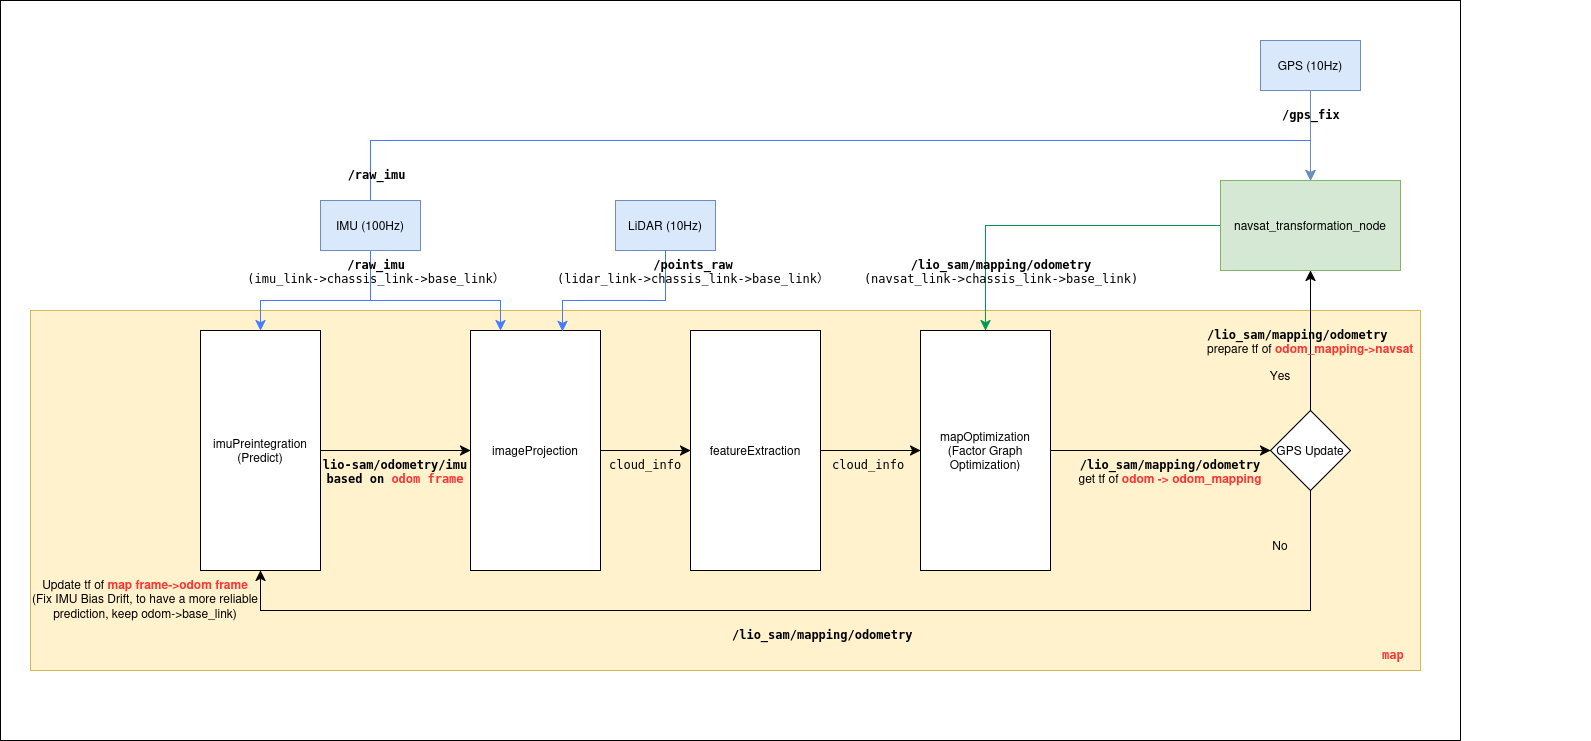

The diagram above was exported from draw.io. Its source (the exported page's mxGraphModel, read from the mxfile embedded in the PNG):
<mxGraphModel dx="2210" dy="795" grid="1" gridSize="10" guides="1" tooltips="1" connect="1" arrows="1" fold="1" page="1" pageScale="1" pageWidth="850" pageHeight="1100" math="0" shadow="0">
  <root>
    <mxCell id="0" />
    <mxCell id="1" parent="0" />
    <mxCell id="yRLiGW4b6YlLHJRNzxwA-59" parent="1" style="rounded=0;whiteSpace=wrap;html=1;" value="" vertex="1">
      <mxGeometry height="740" width="1460" x="-710" y="60" as="geometry" />
    </mxCell>
    <mxCell id="yRLiGW4b6YlLHJRNzxwA-56" parent="1" style="rounded=0;whiteSpace=wrap;html=1;labelPosition=center;verticalLabelPosition=middle;align=center;verticalAlign=middle;fillColor=#fff2cc;strokeColor=#d6b656;" value="" vertex="1">
      <mxGeometry height="360" width="1390" x="-680" y="370" as="geometry" />
    </mxCell>
    <mxCell id="yRLiGW4b6YlLHJRNzxwA-3" parent="1" style="rounded=0;whiteSpace=wrap;html=1;" value="&lt;div&gt;imuPreintegration&lt;/div&gt;&lt;div&gt;(Predict)&lt;/div&gt;" vertex="1">
      <mxGeometry height="240" width="120" x="-510" y="390" as="geometry" />
    </mxCell>
    <mxCell id="yRLiGW4b6YlLHJRNzxwA-9" edge="1" parent="1" source="yRLiGW4b6YlLHJRNzxwA-5" style="edgeStyle=none;curved=1;rounded=0;orthogonalLoop=1;jettySize=auto;html=1;exitX=1;exitY=0.5;exitDx=0;exitDy=0;entryX=0;entryY=0.5;entryDx=0;entryDy=0;fontSize=12;startSize=8;endSize=8;" target="yRLiGW4b6YlLHJRNzxwA-6">
      <mxGeometry relative="1" as="geometry" />
    </mxCell>
    <mxCell id="yRLiGW4b6YlLHJRNzxwA-5" parent="1" style="rounded=0;whiteSpace=wrap;html=1;" value="imageProjection" vertex="1">
      <mxGeometry height="240" width="130" x="-240" y="390" as="geometry" />
    </mxCell>
    <mxCell id="yRLiGW4b6YlLHJRNzxwA-10" edge="1" parent="1" source="yRLiGW4b6YlLHJRNzxwA-6" style="edgeStyle=none;curved=1;rounded=0;orthogonalLoop=1;jettySize=auto;html=1;exitX=1;exitY=0.5;exitDx=0;exitDy=0;entryX=0;entryY=0.5;entryDx=0;entryDy=0;fontSize=12;startSize=8;endSize=8;" target="yRLiGW4b6YlLHJRNzxwA-7">
      <mxGeometry relative="1" as="geometry" />
    </mxCell>
    <mxCell id="yRLiGW4b6YlLHJRNzxwA-6" parent="1" style="rounded=0;whiteSpace=wrap;html=1;" value="featureExtraction" vertex="1">
      <mxGeometry height="240" width="130" x="-20" y="390" as="geometry" />
    </mxCell>
    <mxCell id="yRLiGW4b6YlLHJRNzxwA-26" edge="1" parent="1" source="yRLiGW4b6YlLHJRNzxwA-27" style="edgeStyle=orthogonalEdgeStyle;rounded=0;orthogonalLoop=1;jettySize=auto;html=1;exitX=0.5;exitY=1;exitDx=0;exitDy=0;entryX=0.5;entryY=1;entryDx=0;entryDy=0;fontSize=12;startSize=8;endSize=8;" target="yRLiGW4b6YlLHJRNzxwA-3">
      <mxGeometry relative="1" as="geometry">
        <Array as="points">
          <mxPoint x="600" y="670" />
          <mxPoint x="-450" y="670" />
        </Array>
      </mxGeometry>
    </mxCell>
    <mxCell id="yRLiGW4b6YlLHJRNzxwA-28" edge="1" parent="1" source="yRLiGW4b6YlLHJRNzxwA-7" style="edgeStyle=none;curved=1;rounded=0;orthogonalLoop=1;jettySize=auto;html=1;fontSize=12;startSize=8;endSize=8;" target="yRLiGW4b6YlLHJRNzxwA-27" value="">
      <mxGeometry relative="1" as="geometry" />
    </mxCell>
    <mxCell id="yRLiGW4b6YlLHJRNzxwA-7" parent="1" style="rounded=0;whiteSpace=wrap;html=1;" value="mapOptimization&lt;br&gt;(Factor Graph Optimization)" vertex="1">
      <mxGeometry height="240" width="130" x="210" y="390" as="geometry" />
    </mxCell>
    <mxCell id="yRLiGW4b6YlLHJRNzxwA-8" edge="1" parent="1" source="yRLiGW4b6YlLHJRNzxwA-3" style="endArrow=classic;html=1;rounded=0;fontSize=12;startSize=8;endSize=8;curved=1;exitX=1;exitY=0.5;exitDx=0;exitDy=0;entryX=0;entryY=0.5;entryDx=0;entryDy=0;" target="yRLiGW4b6YlLHJRNzxwA-5" value="">
      <mxGeometry height="50" relative="1" width="50" as="geometry">
        <mxPoint x="-220" y="530" as="sourcePoint" />
        <mxPoint x="-170" y="480" as="targetPoint" />
      </mxGeometry>
    </mxCell>
    <mxCell id="yRLiGW4b6YlLHJRNzxwA-13" edge="1" parent="1" source="yRLiGW4b6YlLHJRNzxwA-11" style="edgeStyle=orthogonalEdgeStyle;rounded=0;orthogonalLoop=1;jettySize=auto;html=1;exitX=0.5;exitY=1;exitDx=0;exitDy=0;entryX=0.5;entryY=0;entryDx=0;entryDy=0;fontSize=12;startSize=8;endSize=8;strokeColor=light-dark(#437BFF,#EDEDED);" target="yRLiGW4b6YlLHJRNzxwA-3">
      <mxGeometry relative="1" as="geometry">
        <Array as="points">
          <mxPoint x="-340" y="360" />
          <mxPoint x="-450" y="360" />
        </Array>
      </mxGeometry>
    </mxCell>
    <mxCell id="yRLiGW4b6YlLHJRNzxwA-14" edge="1" parent="1" source="yRLiGW4b6YlLHJRNzxwA-11" style="edgeStyle=orthogonalEdgeStyle;rounded=0;orthogonalLoop=1;jettySize=auto;html=1;exitX=0.5;exitY=1;exitDx=0;exitDy=0;fontSize=12;startSize=8;endSize=8;strokeColor=light-dark(#437BFF,#EDEDED);">
      <mxGeometry relative="1" as="geometry">
        <Array as="points">
          <mxPoint x="-340" y="360" />
          <mxPoint x="-210" y="360" />
        </Array>
        <mxPoint x="-210" y="390" as="targetPoint" />
      </mxGeometry>
    </mxCell>
    <mxCell id="yRLiGW4b6YlLHJRNzxwA-46" edge="1" parent="1" source="yRLiGW4b6YlLHJRNzxwA-11" style="edgeStyle=orthogonalEdgeStyle;rounded=0;orthogonalLoop=1;jettySize=auto;html=1;exitX=0.5;exitY=0;exitDx=0;exitDy=0;entryX=0.5;entryY=0;entryDx=0;entryDy=0;fontSize=12;startSize=8;endSize=8;strokeColor=#437BFF;" target="yRLiGW4b6YlLHJRNzxwA-33">
      <mxGeometry relative="1" as="geometry">
        <Array as="points">
          <mxPoint x="-340" y="200" />
          <mxPoint x="600" y="200" />
        </Array>
      </mxGeometry>
    </mxCell>
    <mxCell id="yRLiGW4b6YlLHJRNzxwA-11" parent="1" style="rounded=0;whiteSpace=wrap;html=1;fillColor=#dae8fc;strokeColor=#6c8ebf;" value="IMU (100Hz)" vertex="1">
      <mxGeometry height="50" width="100" x="-390" y="260" as="geometry" />
    </mxCell>
    <mxCell id="yRLiGW4b6YlLHJRNzxwA-15" parent="1" style="rounded=0;whiteSpace=wrap;html=1;fillColor=#dae8fc;strokeColor=#6c8ebf;" value="LiDAR (10Hz)" vertex="1">
      <mxGeometry height="50" width="100" x="-95" y="260" as="geometry" />
    </mxCell>
    <mxCell id="yRLiGW4b6YlLHJRNzxwA-19" parent="1" style="text;whiteSpace=wrap;html=1;align=center;" value="&lt;b data-path-to-node=&quot;11,0,0&quot; data-index-in-node=&quot;0&quot;&gt;&lt;code data-path-to-node=&quot;11,0,0&quot; data-index-in-node=&quot;0&quot;&gt;lio-sam/odometry/imu&lt;br&gt;based on &lt;span style=&quot;color: rgb(255, 51, 51);&quot;&gt;odom frame&lt;/span&gt;&lt;br&gt;&lt;br&gt;&lt;/code&gt;&lt;/b&gt;" vertex="1">
      <mxGeometry height="40" width="150" x="-390" y="510" as="geometry" />
    </mxCell>
    <mxCell id="yRLiGW4b6YlLHJRNzxwA-20" edge="1" parent="1" source="yRLiGW4b6YlLHJRNzxwA-15" style="edgeStyle=orthogonalEdgeStyle;rounded=0;orthogonalLoop=1;jettySize=auto;html=1;exitX=0.5;exitY=1;exitDx=0;exitDy=0;entryX=0.708;entryY=0.004;entryDx=0;entryDy=0;entryPerimeter=0;fontSize=12;startSize=8;endSize=8;fillColor=#fff2cc;strokeColor=light-dark(#437BFF,#EDEDED);" target="yRLiGW4b6YlLHJRNzxwA-5">
      <mxGeometry relative="1" as="geometry">
        <Array as="points">
          <mxPoint x="-45" y="360" />
          <mxPoint x="-148" y="360" />
        </Array>
      </mxGeometry>
    </mxCell>
    <mxCell id="yRLiGW4b6YlLHJRNzxwA-21" parent="1" style="text;whiteSpace=wrap;html=1;align=center;" value="&lt;div&gt;&lt;code&gt;&lt;b&gt;/raw_imu&lt;/b&gt;&lt;/code&gt;&lt;/div&gt;&lt;div&gt;&lt;code&gt;(imu_link-&amp;gt;chassis_link-&amp;gt;base_link&lt;/code&gt;）&lt;/div&gt;" vertex="1">
      <mxGeometry height="40" width="312" x="-490" y="310" as="geometry" />
    </mxCell>
    <mxCell id="yRLiGW4b6YlLHJRNzxwA-22" parent="1" style="text;whiteSpace=wrap;html=1;align=center;" value="&lt;div&gt;&lt;code&gt;&lt;b&gt;/points_raw&lt;/b&gt;&lt;/code&gt;&lt;/div&gt;&lt;div&gt;&lt;code&gt;(lidar_link-&amp;gt;chassis_link-&amp;gt;base_link）&lt;/code&gt;&lt;/div&gt;" vertex="1">
      <mxGeometry height="40" width="330" x="-182" y="310" as="geometry" />
    </mxCell>
    <mxCell id="yRLiGW4b6YlLHJRNzxwA-23" parent="1" style="text;whiteSpace=wrap;html=1;fontStyle=0" value="&lt;span&gt;&lt;code&gt;cloud_info&lt;/code&gt;&lt;/span&gt;" vertex="1">
      <mxGeometry height="40" width="130" x="-103" y="510" as="geometry" />
    </mxCell>
    <mxCell id="yRLiGW4b6YlLHJRNzxwA-24" parent="1" style="text;whiteSpace=wrap;html=1;fontStyle=0" value="&lt;span&gt;&lt;code&gt;cloud_info&lt;/code&gt;&lt;/span&gt;" vertex="1">
      <mxGeometry height="40" width="130" x="120" y="510" as="geometry" />
    </mxCell>
    <mxCell id="yRLiGW4b6YlLHJRNzxwA-41" edge="1" parent="1" source="yRLiGW4b6YlLHJRNzxwA-27" style="edgeStyle=none;curved=1;rounded=0;orthogonalLoop=1;jettySize=auto;html=1;exitX=0.5;exitY=0;exitDx=0;exitDy=0;entryX=0.5;entryY=1;entryDx=0;entryDy=0;fontSize=12;startSize=8;endSize=8;" target="yRLiGW4b6YlLHJRNzxwA-33">
      <mxGeometry relative="1" as="geometry" />
    </mxCell>
    <mxCell id="yRLiGW4b6YlLHJRNzxwA-27" parent="1" style="rhombus;whiteSpace=wrap;html=1;rounded=0;" value="GPS Update" vertex="1">
      <mxGeometry height="80" width="80" x="560" y="470" as="geometry" />
    </mxCell>
    <mxCell id="yRLiGW4b6YlLHJRNzxwA-29" parent="1" style="text;html=1;whiteSpace=wrap;strokeColor=none;fillColor=none;align=center;verticalAlign=middle;rounded=0;" value="Yes" vertex="1">
      <mxGeometry height="30" width="60" x="540" y="420" as="geometry" />
    </mxCell>
    <mxCell id="yRLiGW4b6YlLHJRNzxwA-30" parent="1" style="text;html=1;whiteSpace=wrap;strokeColor=none;fillColor=none;align=center;verticalAlign=middle;rounded=0;" value="No" vertex="1">
      <mxGeometry height="30" width="60" x="540" y="590" as="geometry" />
    </mxCell>
    <mxCell id="yRLiGW4b6YlLHJRNzxwA-48" edge="1" parent="1" source="yRLiGW4b6YlLHJRNzxwA-32" style="edgeStyle=orthogonalEdgeStyle;rounded=0;orthogonalLoop=1;jettySize=auto;html=1;exitX=0.5;exitY=1;exitDx=0;exitDy=0;entryX=0.5;entryY=0;entryDx=0;entryDy=0;fontSize=12;startSize=8;endSize=8;fillColor=#dae8fc;strokeColor=#6c8ebf;" target="yRLiGW4b6YlLHJRNzxwA-33">
      <mxGeometry relative="1" as="geometry">
        <Array as="points">
          <mxPoint x="600" y="170" />
          <mxPoint x="600" y="170" />
        </Array>
      </mxGeometry>
    </mxCell>
    <mxCell id="yRLiGW4b6YlLHJRNzxwA-32" parent="1" style="rounded=0;whiteSpace=wrap;html=1;fillColor=#dae8fc;strokeColor=#6c8ebf;" value="GPS (10Hz)" vertex="1">
      <mxGeometry height="50" width="100" x="550" y="100" as="geometry" />
    </mxCell>
    <mxCell id="yRLiGW4b6YlLHJRNzxwA-49" edge="1" parent="1" source="yRLiGW4b6YlLHJRNzxwA-33" style="edgeStyle=orthogonalEdgeStyle;rounded=0;orthogonalLoop=1;jettySize=auto;html=1;exitX=0;exitY=0.5;exitDx=0;exitDy=0;entryX=0.5;entryY=0;entryDx=0;entryDy=0;fontSize=12;startSize=8;endSize=8;strokeColor=#00994D;" target="yRLiGW4b6YlLHJRNzxwA-7">
      <mxGeometry relative="1" as="geometry" />
    </mxCell>
    <mxCell id="yRLiGW4b6YlLHJRNzxwA-33" parent="1" style="rounded=0;whiteSpace=wrap;html=1;fillColor=#d5e8d4;strokeColor=#82b366;" value="navsat_transformation_node" vertex="1">
      <mxGeometry height="90" width="180" x="510" y="240" as="geometry" />
    </mxCell>
    <mxCell id="yRLiGW4b6YlLHJRNzxwA-35" parent="1" style="text;whiteSpace=wrap;html=1;align=center;" value="&lt;b data-path-to-node=&quot;11,0,0&quot; data-index-in-node=&quot;0&quot;&gt;&lt;code data-path-to-node=&quot;11,0,0&quot; data-index-in-node=&quot;0&quot;&gt;/lio_sam/mapping/odometry&lt;/code&gt;&lt;/b&gt;&lt;br&gt;&lt;div&gt;get tf of &lt;b&gt;&lt;span style=&quot;color: rgb(255, 51, 51);&quot;&gt;odom -&amp;gt; odom_mapping&lt;/span&gt;&lt;/b&gt;&lt;/div&gt;" vertex="1">
      <mxGeometry height="40" width="260" x="330" y="510" as="geometry" />
    </mxCell>
    <mxCell id="yRLiGW4b6YlLHJRNzxwA-36" parent="1" style="text;whiteSpace=wrap;html=1;" value="&lt;b data-path-to-node=&quot;11,0,0&quot; data-index-in-node=&quot;0&quot;&gt;&lt;code data-path-to-node=&quot;11,0,0&quot; data-index-in-node=&quot;0&quot;&gt;/lio_sam/mapping/odometry&lt;br&gt;&lt;/code&gt;&lt;/b&gt;prepare tf of &lt;b&gt;&lt;span style=&quot;color: rgb(255, 51, 51);&quot;&gt;odom_mapping-&amp;gt;navsat&lt;/span&gt;&lt;/b&gt;" vertex="1">
      <mxGeometry height="40" width="240" x="495" y="380" as="geometry" />
    </mxCell>
    <mxCell id="yRLiGW4b6YlLHJRNzxwA-39" parent="1" style="text;whiteSpace=wrap;html=1;align=center;" value="&lt;div&gt;&lt;code&gt;&lt;b&gt;/lio_sam/mapping/odometry&lt;/b&gt;&lt;/code&gt;&lt;/div&gt;&lt;div&gt;&lt;code&gt;(navsat_link-&amp;gt;chassis_link-&amp;gt;base_link&lt;/code&gt;&lt;code&gt;)&lt;/code&gt;&lt;/div&gt;" vertex="1">
      <mxGeometry height="40" width="322" x="130" y="310" as="geometry" />
    </mxCell>
    <mxCell id="yRLiGW4b6YlLHJRNzxwA-50" parent="1" style="text;whiteSpace=wrap;html=1;" value="&lt;code&gt;&lt;b&gt;/gps_fix&lt;/b&gt;&lt;/code&gt;" vertex="1">
      <mxGeometry height="40" width="90" x="570" y="160" as="geometry" />
    </mxCell>
    <mxCell id="yRLiGW4b6YlLHJRNzxwA-51" parent="1" style="text;whiteSpace=wrap;html=1;align=center;" value="&lt;div&gt;&lt;code&gt;&lt;b&gt;/raw_imu&lt;/b&gt;&lt;/code&gt;&lt;/div&gt;" vertex="1">
      <mxGeometry height="40" width="121" x="-394.5" y="220" as="geometry" />
    </mxCell>
    <mxCell id="yRLiGW4b6YlLHJRNzxwA-54" parent="1" style="text;whiteSpace=wrap;html=1;" value="&lt;b data-path-to-node=&quot;11,0,0&quot; data-index-in-node=&quot;0&quot;&gt;&lt;code data-path-to-node=&quot;11,0,0&quot; data-index-in-node=&quot;0&quot;&gt;/lio_sam/mapping/odometry&lt;/code&gt;&lt;/b&gt;" vertex="1">
      <mxGeometry height="40" width="240" x="20" y="680" as="geometry" />
    </mxCell>
    <mxCell id="yRLiGW4b6YlLHJRNzxwA-55" parent="1" style="text;whiteSpace=wrap;html=1;align=center;" value="Update tf of &lt;span style=&quot;color: rgb(255, 51, 51);&quot;&gt;&lt;b&gt;map frame-&amp;gt;odom frame&lt;/b&gt;&lt;/span&gt;&lt;br&gt;(Fix IMU Bias Drift, to have a more reliable prediction, keep odom-&amp;gt;base_link)" vertex="1">
      <mxGeometry height="50" width="230" x="-680" y="630" as="geometry" />
    </mxCell>
    <mxCell id="yRLiGW4b6YlLHJRNzxwA-57" parent="1" style="text;whiteSpace=wrap;html=1;fontColor=#FF3333;" value="&lt;b&gt;&lt;code&gt;map&lt;/code&gt;&lt;/b&gt;" vertex="1">
      <mxGeometry height="40" width="210" x="670" y="700" as="geometry" />
    </mxCell>
  </root>
</mxGraphModel>